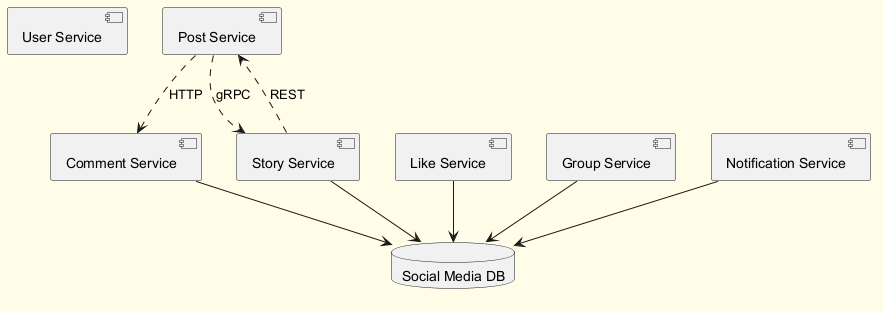

The diagram above was rendered by PlantUML. Its source (embedded in the PNG):
@startuml
skinparam backgroundColor #FFFDE7
skinparam classBackgroundColor #FFF9C4
skinparam classBorderColor #F57F17
component "User Service" as C_UserService
component "Post Service" as C_PostService
component "Like Service" as C_LikeService
component "Group Service" as C_GroupService
component "Comment Service" as C_CommentService
component "Notification Service" as C_NotificationService
component "Story Service" as C_StoryService
database "Social Media DB" as DB_social_media
C_LikeService --> DB_social_media
C_GroupService --> DB_social_media
C_CommentService --> DB_social_media
C_NotificationService --> DB_social_media
C_StoryService --> DB_social_media
C_PostService ..> C_CommentService : HTTP
C_StoryService ..> C_PostService : REST
C_PostService ..> C_StoryService : gRPC
@enduml